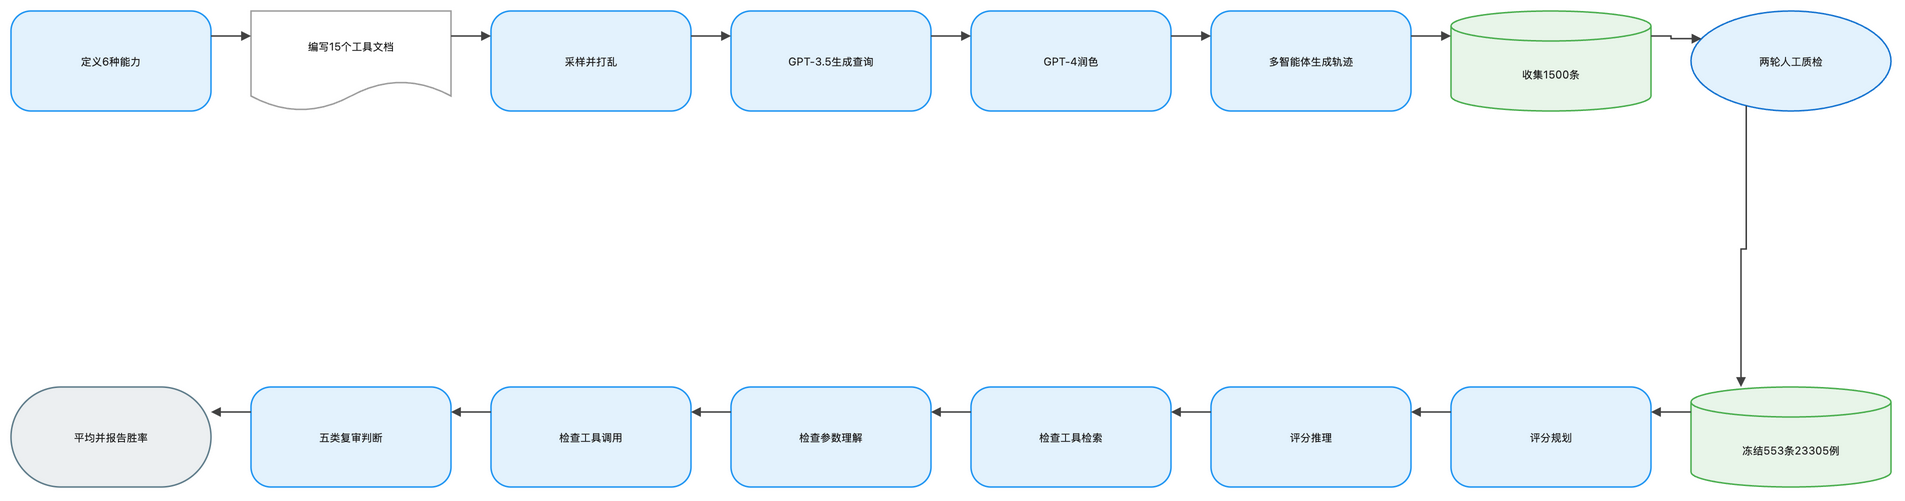

The diagram above was exported from draw.io. Its source (the exported page's mxGraphModel, read from the mxfile embedded in the PNG):
<mxGraphModel dx="1120" dy="720" grid="1" gridSize="8" guides="1" tooltips="1" connect="1" arrows="1" fold="1" page="1" pageScale="1" pageWidth="1888" pageHeight="552" math="1" background="#FFFFFF">
  <root>
    <mxCell id="0" />
    <mxCell id="1" parent="0" />
    <mxCell id="2" value="定义6种能力" style="rounded=1;arcSize=20;html=1;whiteSpace=wrap;fillColor=#E3F2FD;strokeColor=#2196F3;strokeWidth=1.5;fontColor=#212121;fontSize=11;fontFamily=Inter, Roboto, system-ui, -apple-system, sans-serif;verticalAlign=middle;align=center" vertex="1" parent="1">
      <mxGeometry x="-72" y="-8" width="200" height="100" as="geometry" />
    </mxCell>
    <mxCell id="3" value="编写15个工具文档" style="shape=document;boundedLbl=1;html=1;whiteSpace=wrap;fillColor=#FFFFFF;strokeColor=#9E9E9E;strokeWidth=1.5;fontColor=#212121;fontSize=11;fontFamily=Inter, Roboto, system-ui, -apple-system, sans-serif;verticalAlign=middle;align=center" vertex="1" parent="1">
      <mxGeometry x="168" y="-8" width="200" height="100" as="geometry" />
    </mxCell>
    <mxCell id="4" value="采样并打乱" style="rounded=1;arcSize=20;html=1;whiteSpace=wrap;fillColor=#E3F2FD;strokeColor=#2196F3;strokeWidth=1.5;fontColor=#212121;fontSize=11;fontFamily=Inter, Roboto, system-ui, -apple-system, sans-serif;verticalAlign=middle;align=center" vertex="1" parent="1">
      <mxGeometry x="408" y="-8" width="200" height="100" as="geometry" />
    </mxCell>
    <mxCell id="5" value="GPT-3.5生成查询" style="rounded=1;arcSize=20;html=1;whiteSpace=wrap;fillColor=#E3F2FD;strokeColor=#2196F3;strokeWidth=1.5;fontColor=#212121;fontSize=11;fontFamily=Inter, Roboto, system-ui, -apple-system, sans-serif;verticalAlign=middle;align=center" vertex="1" parent="1">
      <mxGeometry x="648" y="-8" width="200" height="100" as="geometry" />
    </mxCell>
    <mxCell id="6" value="GPT-4润色" style="rounded=1;arcSize=20;html=1;whiteSpace=wrap;fillColor=#E3F2FD;strokeColor=#2196F3;strokeWidth=1.5;fontColor=#212121;fontSize=11;fontFamily=Inter, Roboto, system-ui, -apple-system, sans-serif;verticalAlign=middle;align=center" vertex="1" parent="1">
      <mxGeometry x="888" y="-8" width="200" height="100" as="geometry" />
    </mxCell>
    <mxCell id="7" value="多智能体生成轨迹" style="rounded=1;arcSize=20;html=1;whiteSpace=wrap;fillColor=#E3F2FD;strokeColor=#2196F3;strokeWidth=1.5;fontColor=#212121;fontSize=11;fontFamily=Inter, Roboto, system-ui, -apple-system, sans-serif;verticalAlign=middle;align=center" vertex="1" parent="1">
      <mxGeometry x="1128" y="-8" width="200" height="100" as="geometry" />
    </mxCell>
    <mxCell id="8" value="收集1500条" style="shape=cylinder3;boundedLbl=1;backgroundOutline=1;size=15;html=1;whiteSpace=wrap;fillColor=#E8F5E9;strokeColor=#4CAF50;strokeWidth=1.5;fontColor=#212121;fontSize=11;fontFamily=Inter, Roboto, system-ui, -apple-system, sans-serif;verticalAlign=middle;align=center" vertex="1" parent="1">
      <mxGeometry x="1368" y="-8" width="200" height="100" as="geometry" />
    </mxCell>
    <mxCell id="9" value="两轮人工质检" style="ellipse;html=1;whiteSpace=wrap;fillColor=#E3F2FD;strokeColor=#1976D2;strokeWidth=1.5;fontColor=#212121;fontSize=11;fontFamily=Inter, Roboto, system-ui, -apple-system, sans-serif;verticalAlign=middle;align=center" vertex="1" parent="1">
      <mxGeometry x="1608" y="-8" width="200" height="100" as="geometry" />
    </mxCell>
    <mxCell id="10" value="冻结553条23305例" style="shape=cylinder3;boundedLbl=1;backgroundOutline=1;size=15;html=1;whiteSpace=wrap;fillColor=#E8F5E9;strokeColor=#4CAF50;strokeWidth=1.5;fontColor=#212121;fontSize=11;fontFamily=Inter, Roboto, system-ui, -apple-system, sans-serif;verticalAlign=middle;align=center" vertex="1" parent="1">
      <mxGeometry x="1608" y="368" width="200" height="100" as="geometry" />
    </mxCell>
    <mxCell id="11" value="评分规划" style="rounded=1;arcSize=20;html=1;whiteSpace=wrap;fillColor=#E3F2FD;strokeColor=#2196F3;strokeWidth=1.5;fontColor=#212121;fontSize=11;fontFamily=Inter, Roboto, system-ui, -apple-system, sans-serif;verticalAlign=middle;align=center" vertex="1" parent="1">
      <mxGeometry x="1368" y="368" width="200" height="100" as="geometry" />
    </mxCell>
    <mxCell id="12" value="评分推理" style="rounded=1;arcSize=20;html=1;whiteSpace=wrap;fillColor=#E3F2FD;strokeColor=#2196F3;strokeWidth=1.5;fontColor=#212121;fontSize=11;fontFamily=Inter, Roboto, system-ui, -apple-system, sans-serif;verticalAlign=middle;align=center" vertex="1" parent="1">
      <mxGeometry x="1128" y="368" width="200" height="100" as="geometry" />
    </mxCell>
    <mxCell id="13" value="检查工具检索" style="rounded=1;arcSize=20;html=1;whiteSpace=wrap;fillColor=#E3F2FD;strokeColor=#2196F3;strokeWidth=1.5;fontColor=#212121;fontSize=11;fontFamily=Inter, Roboto, system-ui, -apple-system, sans-serif;verticalAlign=middle;align=center" vertex="1" parent="1">
      <mxGeometry x="888" y="368" width="200" height="100" as="geometry" />
    </mxCell>
    <mxCell id="14" value="检查参数理解" style="rounded=1;arcSize=20;html=1;whiteSpace=wrap;fillColor=#E3F2FD;strokeColor=#2196F3;strokeWidth=1.5;fontColor=#212121;fontSize=11;fontFamily=Inter, Roboto, system-ui, -apple-system, sans-serif;verticalAlign=middle;align=center" vertex="1" parent="1">
      <mxGeometry x="648" y="368" width="200" height="100" as="geometry" />
    </mxCell>
    <mxCell id="15" value="检查工具调用" style="rounded=1;arcSize=20;html=1;whiteSpace=wrap;fillColor=#E3F2FD;strokeColor=#2196F3;strokeWidth=1.5;fontColor=#212121;fontSize=11;fontFamily=Inter, Roboto, system-ui, -apple-system, sans-serif;verticalAlign=middle;align=center" vertex="1" parent="1">
      <mxGeometry x="408" y="368" width="200" height="100" as="geometry" />
    </mxCell>
    <mxCell id="16" value="五类复审判断" style="rounded=1;arcSize=20;html=1;whiteSpace=wrap;fillColor=#E3F2FD;strokeColor=#2196F3;strokeWidth=1.5;fontColor=#212121;fontSize=11;fontFamily=Inter, Roboto, system-ui, -apple-system, sans-serif;verticalAlign=middle;align=center" vertex="1" parent="1">
      <mxGeometry x="168" y="368" width="200" height="100" as="geometry" />
    </mxCell>
    <mxCell id="17" value="平均并报告胜率" style="rounded=1;arcSize=50;html=1;whiteSpace=wrap;fillColor=#ECEFF1;strokeColor=#607D8B;strokeWidth=1.5;fontColor=#212121;fontSize=11;fontFamily=Inter, Roboto, system-ui, -apple-system, sans-serif;verticalAlign=middle;align=center" vertex="1" parent="1">
      <mxGeometry x="-72" y="368" width="200" height="100" as="geometry" />
    </mxCell>
    <mxCell id="18" value="" style="edgeStyle=orthogonalEdgeStyle;rounded=0;orthogonalLoop=1;jettySize=auto;html=1;strokeColor=#424242;strokeWidth=1.5;endArrow=block;endFill=1;exitX=1;exitY=0.25;exitDx=0;exitDy=0;entryX=0;entryY=0.25;entryDx=0;entryDy=0;jumpStyle=arc;jumpSize=8" edge="1" parent="1" source="2" target="3">
      <mxGeometry relative="1" as="geometry" />
    </mxCell>
    <mxCell id="19" value="" style="edgeStyle=orthogonalEdgeStyle;rounded=0;orthogonalLoop=1;jettySize=auto;html=1;strokeColor=#424242;strokeWidth=1.5;endArrow=block;endFill=1;exitX=1;exitY=0.25;exitDx=0;exitDy=0;entryX=0;entryY=0.25;entryDx=0;entryDy=0;jumpStyle=arc;jumpSize=8" edge="1" parent="1" source="3" target="4">
      <mxGeometry relative="1" as="geometry" />
    </mxCell>
    <mxCell id="20" value="" style="edgeStyle=orthogonalEdgeStyle;rounded=0;orthogonalLoop=1;jettySize=auto;html=1;strokeColor=#424242;strokeWidth=1.5;endArrow=block;endFill=1;exitX=1;exitY=0.25;exitDx=0;exitDy=0;entryX=0;entryY=0.25;entryDx=0;entryDy=0;jumpStyle=arc;jumpSize=8" edge="1" parent="1" source="4" target="5">
      <mxGeometry relative="1" as="geometry" />
    </mxCell>
    <mxCell id="21" value="" style="edgeStyle=orthogonalEdgeStyle;rounded=0;orthogonalLoop=1;jettySize=auto;html=1;strokeColor=#424242;strokeWidth=1.5;endArrow=block;endFill=1;exitX=1;exitY=0.25;exitDx=0;exitDy=0;entryX=0;entryY=0.25;entryDx=0;entryDy=0;jumpStyle=arc;jumpSize=8" edge="1" parent="1" source="5" target="6">
      <mxGeometry relative="1" as="geometry" />
    </mxCell>
    <mxCell id="22" value="" style="edgeStyle=orthogonalEdgeStyle;rounded=0;orthogonalLoop=1;jettySize=auto;html=1;strokeColor=#424242;strokeWidth=1.5;endArrow=block;endFill=1;exitX=1;exitY=0.25;exitDx=0;exitDy=0;entryX=0;entryY=0.25;entryDx=0;entryDy=0;jumpStyle=arc;jumpSize=8" edge="1" parent="1" source="6" target="7">
      <mxGeometry relative="1" as="geometry" />
    </mxCell>
    <mxCell id="23" value="" style="edgeStyle=orthogonalEdgeStyle;rounded=0;orthogonalLoop=1;jettySize=auto;html=1;strokeColor=#424242;strokeWidth=1.5;endArrow=block;endFill=1;exitX=1;exitY=0.25;exitDx=0;exitDy=0;entryX=0;entryY=0.25;entryDx=0;entryDy=0;jumpStyle=arc;jumpSize=8" edge="1" parent="1" source="7" target="8">
      <mxGeometry relative="1" as="geometry" />
    </mxCell>
    <mxCell id="24" value="" style="edgeStyle=orthogonalEdgeStyle;rounded=0;orthogonalLoop=1;jettySize=auto;html=1;strokeColor=#424242;strokeWidth=1.5;endArrow=block;endFill=1;exitX=1;exitY=0.25;exitDx=0;exitDy=0;entryX=0;entryY=0.25;entryDx=0;entryDy=0;jumpStyle=arc;jumpSize=8" edge="1" parent="1" source="8" target="9">
      <mxGeometry relative="1" as="geometry" />
    </mxCell>
    <mxCell id="25" value="" style="edgeStyle=orthogonalEdgeStyle;rounded=0;orthogonalLoop=1;jettySize=auto;html=1;strokeColor=#424242;strokeWidth=1.5;endArrow=block;endFill=1;exitX=0.25;exitY=1;exitDx=0;exitDy=0;entryX=0.25;entryY=0;entryDx=0;entryDy=0;jumpStyle=arc;jumpSize=8" edge="1" parent="1" source="9" target="10">
      <mxGeometry relative="1" as="geometry" />
    </mxCell>
    <mxCell id="26" value="" style="edgeStyle=orthogonalEdgeStyle;rounded=0;orthogonalLoop=1;jettySize=auto;html=1;strokeColor=#424242;strokeWidth=1.5;endArrow=block;endFill=1;exitX=0;exitY=0.25;exitDx=0;exitDy=0;entryX=1;entryY=0.25;entryDx=0;entryDy=0;jumpStyle=arc;jumpSize=8" edge="1" parent="1" source="10" target="11">
      <mxGeometry relative="1" as="geometry" />
    </mxCell>
    <mxCell id="27" value="" style="edgeStyle=orthogonalEdgeStyle;rounded=0;orthogonalLoop=1;jettySize=auto;html=1;strokeColor=#424242;strokeWidth=1.5;endArrow=block;endFill=1;exitX=0;exitY=0.25;exitDx=0;exitDy=0;entryX=1;entryY=0.25;entryDx=0;entryDy=0;jumpStyle=arc;jumpSize=8" edge="1" parent="1" source="11" target="12">
      <mxGeometry relative="1" as="geometry" />
    </mxCell>
    <mxCell id="28" value="" style="edgeStyle=orthogonalEdgeStyle;rounded=0;orthogonalLoop=1;jettySize=auto;html=1;strokeColor=#424242;strokeWidth=1.5;endArrow=block;endFill=1;exitX=0;exitY=0.25;exitDx=0;exitDy=0;entryX=1;entryY=0.25;entryDx=0;entryDy=0;jumpStyle=arc;jumpSize=8" edge="1" parent="1" source="12" target="13">
      <mxGeometry relative="1" as="geometry" />
    </mxCell>
    <mxCell id="29" value="" style="edgeStyle=orthogonalEdgeStyle;rounded=0;orthogonalLoop=1;jettySize=auto;html=1;strokeColor=#424242;strokeWidth=1.5;endArrow=block;endFill=1;exitX=0;exitY=0.25;exitDx=0;exitDy=0;entryX=1;entryY=0.25;entryDx=0;entryDy=0;jumpStyle=arc;jumpSize=8" edge="1" parent="1" source="13" target="14">
      <mxGeometry relative="1" as="geometry" />
    </mxCell>
    <mxCell id="30" value="" style="edgeStyle=orthogonalEdgeStyle;rounded=0;orthogonalLoop=1;jettySize=auto;html=1;strokeColor=#424242;strokeWidth=1.5;endArrow=block;endFill=1;exitX=0;exitY=0.25;exitDx=0;exitDy=0;entryX=1;entryY=0.25;entryDx=0;entryDy=0;jumpStyle=arc;jumpSize=8" edge="1" parent="1" source="14" target="15">
      <mxGeometry relative="1" as="geometry" />
    </mxCell>
    <mxCell id="31" value="" style="edgeStyle=orthogonalEdgeStyle;rounded=0;orthogonalLoop=1;jettySize=auto;html=1;strokeColor=#424242;strokeWidth=1.5;endArrow=block;endFill=1;exitX=0;exitY=0.25;exitDx=0;exitDy=0;entryX=1;entryY=0.25;entryDx=0;entryDy=0;jumpStyle=arc;jumpSize=8" edge="1" parent="1" source="15" target="16">
      <mxGeometry relative="1" as="geometry" />
    </mxCell>
    <mxCell id="32" value="" style="edgeStyle=orthogonalEdgeStyle;rounded=0;orthogonalLoop=1;jettySize=auto;html=1;strokeColor=#424242;strokeWidth=1.5;endArrow=block;endFill=1;exitX=0;exitY=0.25;exitDx=0;exitDy=0;entryX=1;entryY=0.25;entryDx=0;entryDy=0;jumpStyle=arc;jumpSize=8" edge="1" parent="1" source="16" target="17">
      <mxGeometry relative="1" as="geometry" />
    </mxCell>
  </root>
</mxGraphModel>